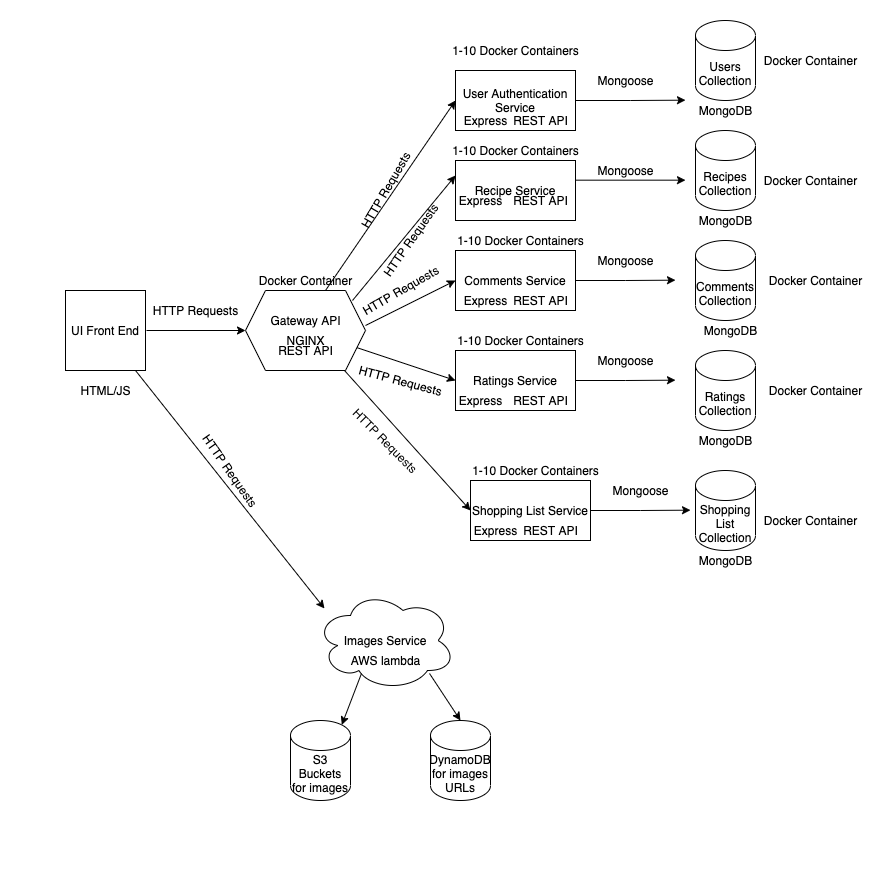

The diagram above was exported from draw.io. Its source (the exported page's mxGraphModel, read from the mxfile embedded in the PNG):
<mxGraphModel dx="1977" dy="928" grid="1" gridSize="10" guides="1" tooltips="1" connect="1" arrows="1" fold="1" page="1" pageScale="1" pageWidth="850" pageHeight="1100" math="0" shadow="0">
  <root>
    <mxCell id="0" />
    <mxCell id="1" parent="0" />
    <mxCell id="2" value="" style="whiteSpace=wrap;html=1;aspect=fixed;strokeColor=none;" vertex="1" parent="1">
      <mxGeometry x="25" y="10" width="885" height="885" as="geometry" />
    </mxCell>
    <mxCell id="3" value="UI Front End" style="whiteSpace=wrap;html=1;aspect=fixed;" vertex="1" parent="1">
      <mxGeometry x="90" y="300" width="80" height="80" as="geometry" />
    </mxCell>
    <mxCell id="4" value="" style="shape=hexagon;perimeter=hexagonPerimeter2;whiteSpace=wrap;html=1;fixedSize=1;" vertex="1" parent="1">
      <mxGeometry x="270" y="300" width="120" height="80" as="geometry" />
    </mxCell>
    <mxCell id="5" style="edgeStyle=orthogonalEdgeStyle;rounded=0;orthogonalLoop=1;jettySize=auto;html=1;exitX=1;exitY=0.25;exitDx=0;exitDy=0;" edge="1" source="6" parent="1">
      <mxGeometry relative="1" as="geometry">
        <mxPoint x="710" y="189.66666666666674" as="targetPoint" />
        <mxPoint x="590" y="190" as="sourcePoint" />
        <Array as="points">
          <mxPoint x="600" y="190" />
        </Array>
      </mxGeometry>
    </mxCell>
    <mxCell id="6" value="Recipe Service" style="rounded=0;whiteSpace=wrap;html=1;" vertex="1" parent="1">
      <mxGeometry x="480" y="170" width="120" height="60" as="geometry" />
    </mxCell>
    <mxCell id="7" style="edgeStyle=orthogonalEdgeStyle;rounded=0;orthogonalLoop=1;jettySize=auto;html=1;exitX=1;exitY=0.5;exitDx=0;exitDy=0;" edge="1" source="8" parent="1">
      <mxGeometry relative="1" as="geometry">
        <mxPoint x="700" y="289.66666666666674" as="targetPoint" />
      </mxGeometry>
    </mxCell>
    <mxCell id="8" value="Comments Service" style="rounded=0;whiteSpace=wrap;html=1;" vertex="1" parent="1">
      <mxGeometry x="480" y="260" width="120" height="60" as="geometry" />
    </mxCell>
    <mxCell id="9" style="edgeStyle=orthogonalEdgeStyle;rounded=0;orthogonalLoop=1;jettySize=auto;html=1;exitX=1;exitY=0.5;exitDx=0;exitDy=0;" edge="1" source="10" parent="1">
      <mxGeometry relative="1" as="geometry">
        <mxPoint x="700" y="389.66666666666674" as="targetPoint" />
      </mxGeometry>
    </mxCell>
    <mxCell id="10" value="Ratings Service" style="rounded=0;whiteSpace=wrap;html=1;" vertex="1" parent="1">
      <mxGeometry x="480" y="360" width="120" height="60" as="geometry" />
    </mxCell>
    <mxCell id="11" style="edgeStyle=orthogonalEdgeStyle;rounded=0;orthogonalLoop=1;jettySize=auto;html=1;exitX=1;exitY=0.5;exitDx=0;exitDy=0;" edge="1" source="12" parent="1">
      <mxGeometry relative="1" as="geometry">
        <mxPoint x="715" y="519.6666666666667" as="targetPoint" />
      </mxGeometry>
    </mxCell>
    <mxCell id="12" value="Shopping List Service" style="rounded=0;whiteSpace=wrap;html=1;" vertex="1" parent="1">
      <mxGeometry x="495" y="490" width="120" height="60" as="geometry" />
    </mxCell>
    <mxCell id="13" style="edgeStyle=orthogonalEdgeStyle;rounded=0;orthogonalLoop=1;jettySize=auto;html=1;exitX=1;exitY=0.5;exitDx=0;exitDy=0;" edge="1" source="14" parent="1">
      <mxGeometry relative="1" as="geometry">
        <mxPoint x="710" y="109.66666666666674" as="targetPoint" />
      </mxGeometry>
    </mxCell>
    <mxCell id="14" value="User Authentication Service" style="rounded=0;whiteSpace=wrap;html=1;" vertex="1" parent="1">
      <mxGeometry x="480" y="80" width="120" height="60" as="geometry" />
    </mxCell>
    <mxCell id="15" value="Recipes Collection" style="shape=cylinder3;whiteSpace=wrap;html=1;boundedLbl=1;backgroundOutline=1;size=15;" vertex="1" parent="1">
      <mxGeometry x="720" y="140" width="60" height="80" as="geometry" />
    </mxCell>
    <mxCell id="16" value="Users Collection" style="shape=cylinder3;whiteSpace=wrap;html=1;boundedLbl=1;backgroundOutline=1;size=15;" vertex="1" parent="1">
      <mxGeometry x="720" y="30" width="60" height="80" as="geometry" />
    </mxCell>
    <mxCell id="17" value="Comments Collection" style="shape=cylinder3;whiteSpace=wrap;html=1;boundedLbl=1;backgroundOutline=1;size=15;" vertex="1" parent="1">
      <mxGeometry x="720" y="250" width="60" height="80" as="geometry" />
    </mxCell>
    <mxCell id="18" value="Ratings Collection" style="shape=cylinder3;whiteSpace=wrap;html=1;boundedLbl=1;backgroundOutline=1;size=15;" vertex="1" parent="1">
      <mxGeometry x="720" y="360" width="60" height="80" as="geometry" />
    </mxCell>
    <mxCell id="19" value="Shopping List Collection" style="shape=cylinder3;whiteSpace=wrap;html=1;boundedLbl=1;backgroundOutline=1;size=15;" vertex="1" parent="1">
      <mxGeometry x="720" y="480" width="60" height="80" as="geometry" />
    </mxCell>
    <mxCell id="20" value="MongoDB" style="text;html=1;align=center;verticalAlign=middle;resizable=0;points=[];autosize=1;" vertex="1" parent="1">
      <mxGeometry x="715" y="110" width="70" height="20" as="geometry" />
    </mxCell>
    <mxCell id="21" value="MongoDB" style="text;html=1;align=center;verticalAlign=middle;resizable=0;points=[];autosize=1;" vertex="1" parent="1">
      <mxGeometry x="715" y="220" width="70" height="20" as="geometry" />
    </mxCell>
    <mxCell id="22" value="MongoDB" style="text;html=1;align=center;verticalAlign=middle;resizable=0;points=[];autosize=1;" vertex="1" parent="1">
      <mxGeometry x="720" y="330" width="70" height="20" as="geometry" />
    </mxCell>
    <mxCell id="23" value="MongoDB" style="text;html=1;align=center;verticalAlign=middle;resizable=0;points=[];autosize=1;" vertex="1" parent="1">
      <mxGeometry x="715" y="440" width="70" height="20" as="geometry" />
    </mxCell>
    <mxCell id="24" value="MongoDB" style="text;html=1;align=center;verticalAlign=middle;resizable=0;points=[];autosize=1;" vertex="1" parent="1">
      <mxGeometry x="715" y="560" width="70" height="20" as="geometry" />
    </mxCell>
    <mxCell id="25" value="NGINX" style="text;html=1;align=center;verticalAlign=middle;resizable=0;points=[];autosize=1;" vertex="1" parent="1">
      <mxGeometry x="305" y="340" width="50" height="20" as="geometry" />
    </mxCell>
    <mxCell id="26" value="REST API" style="text;html=1;align=center;verticalAlign=middle;resizable=0;points=[];autosize=1;" vertex="1" parent="1">
      <mxGeometry x="295" y="350" width="70" height="20" as="geometry" />
    </mxCell>
    <mxCell id="27" value="REST API" style="text;html=1;align=center;verticalAlign=middle;resizable=0;points=[];autosize=1;" vertex="1" parent="1">
      <mxGeometry x="540" y="530" width="70" height="20" as="geometry" />
    </mxCell>
    <mxCell id="28" value="REST API" style="text;html=1;align=center;verticalAlign=middle;resizable=0;points=[];autosize=1;" vertex="1" parent="1">
      <mxGeometry x="530" y="400" width="70" height="20" as="geometry" />
    </mxCell>
    <mxCell id="29" value="REST API" style="text;html=1;align=center;verticalAlign=middle;resizable=0;points=[];autosize=1;" vertex="1" parent="1">
      <mxGeometry x="530" y="300" width="70" height="20" as="geometry" />
    </mxCell>
    <mxCell id="30" value="REST API" style="text;html=1;align=center;verticalAlign=middle;resizable=0;points=[];autosize=1;" vertex="1" parent="1">
      <mxGeometry x="530" y="200" width="70" height="20" as="geometry" />
    </mxCell>
    <mxCell id="31" value="REST API" style="text;html=1;align=center;verticalAlign=middle;resizable=0;points=[];autosize=1;" vertex="1" parent="1">
      <mxGeometry x="530" y="120" width="70" height="20" as="geometry" />
    </mxCell>
    <mxCell id="32" value="HTTP Requests" style="text;html=1;align=center;verticalAlign=middle;resizable=0;points=[];autosize=1;" vertex="1" parent="1">
      <mxGeometry x="170" y="310" width="100" height="20" as="geometry" />
    </mxCell>
    <mxCell id="33" value="HTTP Requests" style="text;html=1;align=center;verticalAlign=middle;resizable=0;points=[];autosize=1;rotation=-60;" vertex="1" parent="1">
      <mxGeometry x="360" y="190" width="100" height="20" as="geometry" />
    </mxCell>
    <mxCell id="34" value="HTTP Requests" style="text;html=1;align=center;verticalAlign=middle;resizable=0;points=[];autosize=1;rotation=-55;" vertex="1" parent="1">
      <mxGeometry x="385" y="240" width="100" height="20" as="geometry" />
    </mxCell>
    <mxCell id="35" value="HTTP Requests" style="text;html=1;align=center;verticalAlign=middle;resizable=0;points=[];autosize=1;rotation=-30;" vertex="1" parent="1">
      <mxGeometry x="375" y="290" width="100" height="20" as="geometry" />
    </mxCell>
    <mxCell id="36" value="HTTP Requests" style="text;html=1;align=center;verticalAlign=middle;resizable=0;points=[];autosize=1;rotation=15;" vertex="1" parent="1">
      <mxGeometry x="375" y="380" width="100" height="20" as="geometry" />
    </mxCell>
    <mxCell id="37" value="HTTP Requests" style="text;html=1;align=center;verticalAlign=middle;resizable=0;points=[];autosize=1;rotation=55;" vertex="1" parent="1">
      <mxGeometry x="205" y="470" width="100" height="20" as="geometry" />
    </mxCell>
    <mxCell id="38" value="HTTP Requests" style="text;html=1;align=center;verticalAlign=middle;resizable=0;points=[];autosize=1;rotation=45;" vertex="1" parent="1">
      <mxGeometry x="360" y="440" width="100" height="20" as="geometry" />
    </mxCell>
    <mxCell id="39" value="Mongoose" style="text;html=1;align=center;verticalAlign=middle;resizable=0;points=[];autosize=1;rotation=0;" vertex="1" parent="1">
      <mxGeometry x="615" y="80" width="70" height="20" as="geometry" />
    </mxCell>
    <mxCell id="40" value="Mongoose" style="text;html=1;align=center;verticalAlign=middle;resizable=0;points=[];autosize=1;rotation=0;" vertex="1" parent="1">
      <mxGeometry x="615" y="170" width="70" height="20" as="geometry" />
    </mxCell>
    <mxCell id="41" value="Mongoose" style="text;html=1;align=center;verticalAlign=middle;resizable=0;points=[];autosize=1;rotation=0;" vertex="1" parent="1">
      <mxGeometry x="615" y="260" width="70" height="20" as="geometry" />
    </mxCell>
    <mxCell id="42" value="Mongoose" style="text;html=1;align=center;verticalAlign=middle;resizable=0;points=[];autosize=1;rotation=0;" vertex="1" parent="1">
      <mxGeometry x="615" y="360" width="70" height="20" as="geometry" />
    </mxCell>
    <mxCell id="43" value="HTML/JS" style="text;html=1;align=center;verticalAlign=middle;resizable=0;points=[];autosize=1;" vertex="1" parent="1">
      <mxGeometry x="95" y="390" width="70" height="20" as="geometry" />
    </mxCell>
    <mxCell id="44" value="Mongoose" style="text;html=1;align=center;verticalAlign=middle;resizable=0;points=[];autosize=1;rotation=0;" vertex="1" parent="1">
      <mxGeometry x="630" y="490" width="70" height="20" as="geometry" />
    </mxCell>
    <mxCell id="45" value="Express" style="text;html=1;align=center;verticalAlign=middle;resizable=0;points=[];autosize=1;" vertex="1" parent="1">
      <mxGeometry x="480" y="120" width="60" height="20" as="geometry" />
    </mxCell>
    <mxCell id="46" value="Express" style="text;html=1;align=center;verticalAlign=middle;resizable=0;points=[];autosize=1;" vertex="1" parent="1">
      <mxGeometry x="475" y="200" width="60" height="20" as="geometry" />
    </mxCell>
    <mxCell id="47" value="Express" style="text;html=1;align=center;verticalAlign=middle;resizable=0;points=[];autosize=1;" vertex="1" parent="1">
      <mxGeometry x="480" y="300" width="60" height="20" as="geometry" />
    </mxCell>
    <mxCell id="48" value="Express" style="text;html=1;align=center;verticalAlign=middle;resizable=0;points=[];autosize=1;" vertex="1" parent="1">
      <mxGeometry x="475" y="400" width="60" height="20" as="geometry" />
    </mxCell>
    <mxCell id="49" value="Express" style="text;html=1;align=center;verticalAlign=middle;resizable=0;points=[];autosize=1;" vertex="1" parent="1">
      <mxGeometry x="490" y="530" width="60" height="20" as="geometry" />
    </mxCell>
    <mxCell id="50" value="Gateway API" style="text;html=1;align=center;verticalAlign=middle;resizable=0;points=[];autosize=1;" vertex="1" parent="1">
      <mxGeometry x="290" y="320" width="80" height="20" as="geometry" />
    </mxCell>
    <mxCell id="51" value="" style="endArrow=classic;html=1;entryX=0;entryY=0.5;entryDx=0;entryDy=0;" edge="1" target="4" parent="1">
      <mxGeometry width="50" height="50" relative="1" as="geometry">
        <mxPoint x="171" y="340" as="sourcePoint" />
        <mxPoint x="220" y="320" as="targetPoint" />
      </mxGeometry>
    </mxCell>
    <mxCell id="52" value="" style="endArrow=classic;html=1;entryX=0;entryY=0.5;entryDx=0;entryDy=0;" edge="1" target="14" parent="1">
      <mxGeometry width="50" height="50" relative="1" as="geometry">
        <mxPoint x="350" y="300" as="sourcePoint" />
        <mxPoint x="449" y="300" as="targetPoint" />
      </mxGeometry>
    </mxCell>
    <mxCell id="53" value="" style="endArrow=classic;html=1;entryX=0;entryY=0.25;entryDx=0;entryDy=0;" edge="1" target="6" parent="1">
      <mxGeometry width="50" height="50" relative="1" as="geometry">
        <mxPoint x="377" y="310" as="sourcePoint" />
        <mxPoint x="490" y="120" as="targetPoint" />
      </mxGeometry>
    </mxCell>
    <mxCell id="54" value="" style="endArrow=classic;html=1;entryX=0;entryY=0.5;entryDx=0;entryDy=0;exitX=0.022;exitY=1.141;exitDx=0;exitDy=0;exitPerimeter=0;" edge="1" source="35" target="8" parent="1">
      <mxGeometry width="50" height="50" relative="1" as="geometry">
        <mxPoint x="387" y="320" as="sourcePoint" />
        <mxPoint x="490" y="185" as="targetPoint" />
      </mxGeometry>
    </mxCell>
    <mxCell id="55" value="" style="endArrow=classic;html=1;entryX=0;entryY=0.5;entryDx=0;entryDy=0;exitX=1;exitY=0.75;exitDx=0;exitDy=0;" edge="1" source="4" target="10" parent="1">
      <mxGeometry width="50" height="50" relative="1" as="geometry">
        <mxPoint x="397" y="330" as="sourcePoint" />
        <mxPoint x="500" y="195" as="targetPoint" />
      </mxGeometry>
    </mxCell>
    <mxCell id="56" value="" style="endArrow=classic;html=1;entryX=0;entryY=0.5;entryDx=0;entryDy=0;" edge="1" target="12" parent="1">
      <mxGeometry width="50" height="50" relative="1" as="geometry">
        <mxPoint x="369" y="380" as="sourcePoint" />
        <mxPoint x="510" y="205" as="targetPoint" />
      </mxGeometry>
    </mxCell>
    <mxCell id="57" value="" style="endArrow=classic;html=1;entryX=-0.017;entryY=0.4;entryDx=0;entryDy=0;entryPerimeter=0;" edge="1" parent="1">
      <mxGeometry width="50" height="50" relative="1" as="geometry">
        <mxPoint x="160" y="380" as="sourcePoint" />
        <mxPoint x="348.98" y="618" as="targetPoint" />
      </mxGeometry>
    </mxCell>
    <mxCell id="58" value="1-10 Docker Containers" style="text;html=1;align=center;verticalAlign=middle;resizable=0;points=[];autosize=1;" vertex="1" parent="1">
      <mxGeometry x="470" y="50" width="140" height="20" as="geometry" />
    </mxCell>
    <mxCell id="59" value="1-10 Docker Containers" style="text;html=1;align=center;verticalAlign=middle;resizable=0;points=[];autosize=1;" vertex="1" parent="1">
      <mxGeometry x="470" y="150" width="140" height="20" as="geometry" />
    </mxCell>
    <mxCell id="60" value="1-10 Docker Containers" style="text;html=1;align=center;verticalAlign=middle;resizable=0;points=[];autosize=1;" vertex="1" parent="1">
      <mxGeometry x="475" y="240" width="140" height="20" as="geometry" />
    </mxCell>
    <mxCell id="61" value="1-10 Docker Containers" style="text;html=1;align=center;verticalAlign=middle;resizable=0;points=[];autosize=1;" vertex="1" parent="1">
      <mxGeometry x="475" y="340" width="140" height="20" as="geometry" />
    </mxCell>
    <mxCell id="62" value="1-10 Docker Containers" style="text;html=1;align=center;verticalAlign=middle;resizable=0;points=[];autosize=1;" vertex="1" parent="1">
      <mxGeometry x="490" y="470" width="140" height="20" as="geometry" />
    </mxCell>
    <mxCell id="63" value="Docker Container" style="text;html=1;align=center;verticalAlign=middle;resizable=0;points=[];autosize=1;" vertex="1" parent="1">
      <mxGeometry x="275" y="280" width="110" height="20" as="geometry" />
    </mxCell>
    <mxCell id="64" value="Docker Container" style="text;html=1;align=center;verticalAlign=middle;resizable=0;points=[];autosize=1;" vertex="1" parent="1">
      <mxGeometry x="780" y="60" width="110" height="20" as="geometry" />
    </mxCell>
    <mxCell id="65" value="Docker Container" style="text;html=1;align=center;verticalAlign=middle;resizable=0;points=[];autosize=1;" vertex="1" parent="1">
      <mxGeometry x="780" y="180" width="110" height="20" as="geometry" />
    </mxCell>
    <mxCell id="66" value="Docker Container" style="text;html=1;align=center;verticalAlign=middle;resizable=0;points=[];autosize=1;" vertex="1" parent="1">
      <mxGeometry x="785" y="280" width="110" height="20" as="geometry" />
    </mxCell>
    <mxCell id="67" value="Docker Container" style="text;html=1;align=center;verticalAlign=middle;resizable=0;points=[];autosize=1;" vertex="1" parent="1">
      <mxGeometry x="785" y="390" width="110" height="20" as="geometry" />
    </mxCell>
    <mxCell id="68" value="Docker Container" style="text;html=1;align=center;verticalAlign=middle;resizable=0;points=[];autosize=1;" vertex="1" parent="1">
      <mxGeometry x="780" y="520" width="110" height="20" as="geometry" />
    </mxCell>
    <mxCell id="69" value="Images Service" style="ellipse;shape=cloud;whiteSpace=wrap;html=1;" vertex="1" parent="1">
      <mxGeometry x="340" y="600" width="140" height="100" as="geometry" />
    </mxCell>
    <mxCell id="70" value="AWS lambda" style="text;html=1;align=center;verticalAlign=middle;resizable=0;points=[];autosize=1;" vertex="1" parent="1">
      <mxGeometry x="365" y="660" width="90" height="20" as="geometry" />
    </mxCell>
    <mxCell id="71" value="S3 Buckets for images" style="shape=cylinder3;whiteSpace=wrap;html=1;boundedLbl=1;backgroundOutline=1;size=15;" vertex="1" parent="1">
      <mxGeometry x="315" y="730" width="60" height="80" as="geometry" />
    </mxCell>
    <mxCell id="72" value="DynamoDB for images URLs" style="shape=cylinder3;whiteSpace=wrap;html=1;boundedLbl=1;backgroundOutline=1;size=15;" vertex="1" parent="1">
      <mxGeometry x="455" y="730" width="60" height="80" as="geometry" />
    </mxCell>
    <mxCell id="73" value="" style="endArrow=classic;html=1;entryX=0.855;entryY=0;entryDx=0;entryDy=4.35;entryPerimeter=0;exitX=0.233;exitY=1.15;exitDx=0;exitDy=0;exitPerimeter=0;" edge="1" source="70" target="71" parent="1">
      <mxGeometry width="50" height="50" relative="1" as="geometry">
        <mxPoint x="640" y="710" as="sourcePoint" />
        <mxPoint x="690" y="660" as="targetPoint" />
      </mxGeometry>
    </mxCell>
    <mxCell id="74" value="" style="endArrow=classic;html=1;entryX=0.5;entryY=0;entryDx=0;entryDy=0;entryPerimeter=0;exitX=0.989;exitY=1.15;exitDx=0;exitDy=0;exitPerimeter=0;" edge="1" source="70" target="72" parent="1">
      <mxGeometry width="50" height="50" relative="1" as="geometry">
        <mxPoint x="395.97" y="693" as="sourcePoint" />
        <mxPoint x="376.29999999999995" y="744.3499999999999" as="targetPoint" />
      </mxGeometry>
    </mxCell>
  </root>
</mxGraphModel>